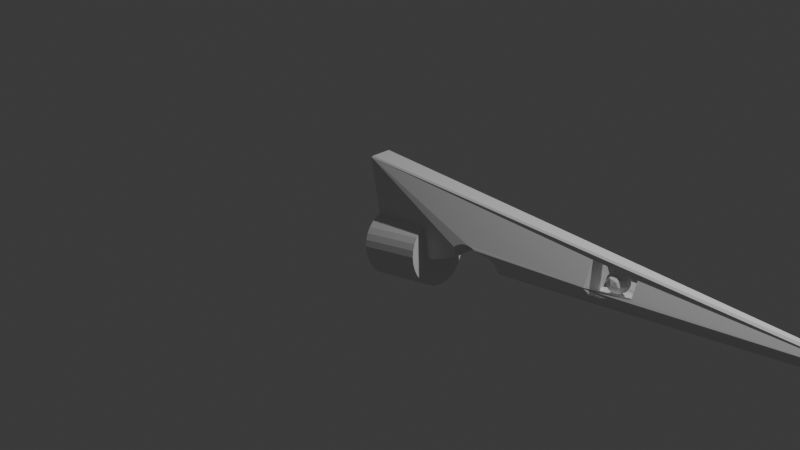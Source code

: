 # Source: LaserGun.blend  (saved by Blender 4.2.66; exported with 4.5.12 LTS)
import bpy
from mathutils import Matrix  # noqa: F401  (used for matrix-valued properties, if any)

bpy.ops.wm.read_factory_settings(use_empty=True)
scene = bpy.context.scene
scene.name = 'Scene'

# ---- collections
col_collection = bpy.data.collections.new('Collection'); scene.collection.children.link(col_collection)

# ---- materials (node trees are filled in below, after node groups)
mat_material = bpy.data.materials.new('Material')
mat_material.alpha_threshold = 0.0
mat_material.roughness = 0.5
mat_material.line_color = (0.0, 0.0, 0.0, 1.0)

# ---- material node trees
mat_material.use_nodes = True; mat_material.node_tree.nodes.clear()
_N = mat_material.node_tree.nodes; _L = mat_material.node_tree.links
n0 = _N.new('ShaderNodeOutputMaterial'); n0.name = 'Material Output'; n0.location = (300, 300)
n1 = _N.new('ShaderNodeBsdfPrincipled'); n1.name = 'Principled BSDF'; n1.location = (10, 300)
n1.inputs[3].default_value = 1.45
_L.new(n1.outputs[0], n0.inputs[0])
n0.is_active_output = True

# ---- world
world_world = bpy.data.worlds.new('World'); scene.world = world_world
world_world.use_nodes = True; world_world.node_tree.nodes.clear()
_N = world_world.node_tree.nodes; _L = world_world.node_tree.links
n0 = _N.new('ShaderNodeOutputWorld'); n0.name = 'World Output'; n0.location = (300, 300)
n1 = _N.new('ShaderNodeBackground'); n1.name = 'Background'; n1.location = (10, 300)
n1.inputs[0].default_value = (0.05088, 0.05088, 0.05088, 1.0)
_L.new(n1.outputs[0], n0.inputs[0])
n0.is_active_output = True
world_world.color = (0.05088, 0.05088, 0.05088)
world_world.sun_shadow_jitter_overblur = 0.0

# ---- cameras
cam_camera = bpy.data.cameras.new('Camera')
cam_camera.clip_end = 100.0
cam_camera.ortho_scale = 7.314

# ---- lights
light_light = bpy.data.lights.new('Light', 'POINT')
light_light.energy = 1000.0
light_light.shadow_soft_size = 0.1

# ---- meshes
me_cube = bpy.data.meshes.new('Cube')
me_cube.from_pydata([(4.768, 0.715, -0.01292), (4.768, 0.6467, -0.01292), (0.8308, 0.62, -0.5481), (0.827, 0.5181, -0.3711), (0.3545, 0.4528, -0.4512), (0.3566, 0.4525, -0.4728), (0.384, 0.4496, -0.354), (0.3678, 0.4513, -0.3843), (0.3579, 0.4524, -0.4171), (0.423, 0.3646, -0.2908), (0.4606, 0.3738, -0.26), (0.5034, 0.3807, -0.2371), (2.493, 0.7534, -0.193), (0.5498, 0.3851, -0.223), (1.996, 0.7467, -0.2889), (2.493, 0.7264, -0.2075), (0.5982, 0.3867, -0.2182), (0.6465, 0.3856, -0.223), (1.996, 0.7074, -0.3008), (2.493, 0.6971, -0.2164), (0.7358, 0.4071, -0.26), (0.6929, 0.3818, -0.2371), (1.996, 0.6666, -0.3048), (2.493, 0.6666, -0.2194), (0.8163, 0.4732, -0.3211), (1.996, 0.6258, -0.3008), (0.3545, 0.8761, -0.4512), (0.3566, 0.8764, -0.4728), (2.493, 0.6362, -0.2164), (0.3579, 0.8766, -0.4171), (1.996, 0.5866, -0.2889), (0.3678, 0.8779, -0.3843), (2.493, 0.6069, -0.2075), (0.384, 0.88, -0.354), (0.423, 0.9633, -0.2908), (0.4606, 0.9504, -0.26), (0.5982, 0.9309, -0.2182), (0.5034, 0.9404, -0.2371), (0.5498, 0.9338, -0.223), (0.8308, 0.7167, -0.5481), (0.827, 0.8134, -0.3711), (0.8163, 0.8518, -0.3211), (0.7358, 0.9126, -0.26), (0.6929, 0.9362, -0.2371), (0.6465, 0.9317, -0.223), (4.768, 0.715, 0.06655), (4.747, 0.6941, 0.08827), (4.747, 0.6674, 0.08827), (4.768, 0.6467, 0.06655), (-0.9788, 0.7651, 0.2376), (-0.9788, 0.5316, 0.2376), (-0.7412, 0.7718, -0.9853), (-0.7269, 0.7884, -0.9947), (-0.7412, 0.5247, -0.9853), (-0.7269, 0.5084, -0.9947), (-1.0, 0.7718, 0.2023), (1.996, 0.5866, 0.09763), (2.493, 0.6069, 0.0811), (-0.9877, 0.7811, 0.222), (1.996, 0.6258, 0.1095), (-1.0, 0.5247, 0.2023), (2.493, 0.6362, 0.08998), (-0.9878, 0.5156, 0.222), (1.996, 0.6666, 0.1136), (2.493, 0.6666, 0.09298), (1.996, 0.7074, 0.1095), (2.493, 0.6971, 0.08998), (1.996, 0.7467, 0.09763), (2.493, 0.7264, 0.0811), (1.996, 0.5627, -0.2761), (1.996, 0.5562, -0.2649), (2.097, 0.5595, -0.2557), (1.996, 0.525, -0.2291), (2.214, 0.5346, -0.2121), (1.996, 0.482, -0.1828), (2.072, 0.4865, -0.1781), (1.996, 0.4722, -0.1718), (1.996, 0.4711, -0.1542), (1.996, 0.4687, -0.1602), (1.996, 0.5811, 0.0947), (2.493, 0.5154, -0.09997), (2.493, 0.5918, 0.07306), (1.996, 0.7813, -0.2704), (2.034, 0.7833, -0.2614), (2.012, 0.7819, -0.267), (1.996, 0.7843, -0.2649), (1.996, 0.811, -0.2291), (2.163, 0.8052, -0.2161), (1.996, 0.8616, -0.1701), (1.996, 0.8608, -0.1542), (1.996, 0.864, -0.162), (1.996, 0.7484, 0.09669), (2.493, 0.8194, -0.09497), (2.493, 0.7451, 0.07109)], [], [(53, 60, 55, 51), (3, 2, 1, 48, 62, 54, 5, 4, 8, 7, 6, 9, 10, 11, 13, 16, 17, 77, 79, 81, 80, 78, 21, 20, 24, 72, 74, 76, 75, 73, 71, 69), (24, 3, 69, 70, 72), (17, 21, 78, 77), (46, 49, 50, 47), (45, 58, 49, 46), (0, 1, 2, 39), (82, 40, 41, 86, 85), (86, 41, 42, 43, 90, 92, 93, 91, 89, 44, 36, 38, 37, 35, 34, 33, 31, 29, 26, 27, 52, 58, 45, 0, 39, 40, 82, 84, 83, 87, 88), (43, 44, 89, 90), (17, 16, 36, 44), (21, 17, 44, 43), (20, 21, 43, 42), (40, 3, 24, 41), (3, 40, 39, 2), (26, 4, 5, 27), (8, 4, 26, 29), (7, 8, 29, 31), (33, 6, 7, 31), (6, 33, 34, 9), (10, 9, 34, 35), (11, 10, 35, 37), (13, 11, 37, 38), (16, 13, 38, 36), (46, 47, 48, 45), (58, 62, 50, 49), (47, 50, 62, 48), (0, 45, 48, 1), (52, 54, 53, 51), (55, 60, 62, 58), (51, 55, 58, 52), (60, 53, 54, 62), (5, 54, 52, 27), (41, 24, 20, 42), (92, 90, 88, 87, 83, 84, 12), (82, 14, 15, 12, 84), (14, 18, 19, 15), (18, 22, 23, 19), (22, 25, 28, 23), (25, 30, 32, 28), (73, 75, 76, 78, 80, 32, 30, 69, 71), (79, 56, 57, 81), (56, 59, 61, 57), (59, 63, 64, 61), (63, 65, 66, 64), (65, 67, 68, 66), (68, 67, 91, 93), (81, 57, 61, 64, 66, 68, 93, 92, 12, 15, 19, 23, 28, 32, 80), (91, 67, 65, 63, 59, 56, 79, 77, 78, 76, 74, 72, 70, 69, 30, 25, 22, 18, 14, 82, 85, 86, 88, 90, 89)])
_uv = me_cube.uv_layers.new(name='UVMap')
_uv.uv.foreach_set('vector', [0.378, 0.0133, 0.6178, 0.0133, 0.6178, 0.2367, 0.378, 0.2367, 0.3801, 0.87, 0.375, 0.8688, 0.375, 0.75, 0.5724, 0.75, 0.6219, 0.9996, 0.375, 0.9989, 0.375, 0.8959, 0.3853, 0.898, 0.4007, 0.9004, 0.4148, 0.9021, 0.4271, 0.903, 0.4377, 0.9032, 0.4462, 0.9026, 0.4518, 0.9014, 0.4542, 0.8993, 0.4533, 0.8966, 0.4488, 0.8932, 0.4725, 0.8502, 0.5766, 0.8671, 0.5653, 0.8451, 0.4817, 0.8337, 0.4701, 0.8498, 0.4407, 0.8891, 0.4294, 0.8847, 0.3984, 0.8749, 0.4415, 0.845, 0.4607, 0.8482, 0.4652, 0.849, 0.4601, 0.8454, 0.4401, 0.8373, 0.4262, 0.839, 0.422, 0.8417, 0.3984, 0.8749, 0.3801, 0.87, 0.422, 0.8417, 0.4267, 0.8424, 0.4415, 0.845, 0.4488, 0.8932, 0.4407, 0.8891, 0.4701, 0.8498, 0.4725, 0.8502, 0.6259, 0.5763, 0.8741, 0.5193, 0.8741, 0.7307, 0.6259, 0.6737, 0.625, 0.5, 0.8744, 0.5049, 0.8741, 0.5193, 0.6259, 0.5763, 0.375, 0.5, 0.375, 0.75, 0.2562, 0.75, 0.2562, 0.5, 0.424, 0.408, 0.3804, 0.3799, 0.399, 0.375, 0.4409, 0.4052, 0.4262, 0.4077, 0.4409, 0.4052, 0.399, 0.375, 0.4302, 0.3651, 0.4415, 0.3606, 0.4683, 0.4006, 0.4833, 0.4161, 0.5643, 0.4051, 0.5774, 0.3828, 0.4716, 0.4, 0.4495, 0.3566, 0.4539, 0.3532, 0.4547, 0.3505, 0.452, 0.3486, 0.4462, 0.3474, 0.4374, 0.3469, 0.4267, 0.3471, 0.4145, 0.348, 0.4005, 0.3496, 0.3853, 0.3521, 0.375, 0.3541, 0.375, 0.2511, 0.6219, 0.2504, 0.5724, 0.5, 0.375, 0.5, 0.375, 0.3812, 0.3804, 0.3799, 0.424, 0.408, 0.4246, 0.4085, 0.426, 0.409, 0.4398, 0.411, 0.465, 0.4011, 0.4415, 0.3606, 0.4495, 0.3566, 0.4716, 0.4, 0.4683, 0.4006, 0.9688, 0.7763, 1.0, 0.7762, 1.0, 0.7194, 0.9688, 0.7193, 0.9375, 0.7767, 0.9688, 0.7763, 0.9688, 0.7193, 0.9375, 0.7189, 0.9062, 0.7774, 0.9375, 0.7767, 0.9375, 0.7189, 0.9062, 0.718, 0.8125, 0.7137, 0.8125, 0.7805, 0.8438, 0.7794, 0.8438, 0.7154, 0.8125, 0.7805, 0.8125, 0.7137, 0.8039, 0.7132, 0.8039, 0.7805, 0.25, 0.716, 0.25, 0.7785, 0.2698, 0.7785, 0.2698, 0.7159, 0.2188, 0.7785, 0.25, 0.7785, 0.25, 0.716, 0.2188, 0.7159, 0.1875, 0.7787, 0.2188, 0.7785, 0.2188, 0.7159, 0.1875, 0.7157, 0.1562, 0.7154, 0.1562, 0.779, 0.1875, 0.7787, 0.1875, 0.7157, 0.1562, 0.779, 0.1562, 0.7154, 0.125, 0.716, 0.125, 0.7785, 0.09375, 0.7776, 0.125, 0.7785, 0.125, 0.716, 0.09375, 0.7174, 0.0625, 0.7768, 0.09375, 0.7776, 0.09375, 0.7174, 0.0625, 0.7184, 0.03125, 0.7764, 0.0625, 0.7768, 0.0625, 0.7184, 0.03125, 0.7191, 0.0, 0.7762, 0.03125, 0.7764, 0.03125, 0.7191, 0.0, 0.7194, 0.6259, 0.5763, 0.6259, 0.6737, 0.5724, 0.75, 0.5724, 0.5, 0.8746, 0.5049, 0.8746, 0.745, 0.8741, 0.7307, 0.8741, 0.5193, 0.6259, 0.6737, 0.8741, 0.7307, 0.8745, 0.7451, 0.625, 0.75, 0.375, 0.5, 0.5724, 0.5, 0.5724, 0.75, 0.375, 0.75, 0.1261, 0.5, 0.1261, 0.75, 0.125, 0.7367, 0.125, 0.5133, 0.6178, 0.2367, 0.6178, 0.0133, 0.6207, 0.005072, 0.6207, 0.2451, 0.378, 0.2367, 0.6178, 0.2367, 0.6219, 0.2504, 0.375, 0.2511, 0.6178, 0.0133, 0.378, 0.0133, 0.3761, 0.0, 0.6207, 0.0, 0.2291, 0.75, 0.1261, 0.75, 0.1261, 0.5, 0.2291, 0.5, 0.8438, 0.7154, 0.8438, 0.7794, 0.9062, 0.7774, 0.9062, 0.718, 0.9673, 1.0, 0.9484, 0.5, 0.942, 0.5, 0.8793, 0.6681, 0.8465, 0.5386, 0.8438, 0.5165, 0.8438, 1.0, 0.8424, 0.5, 0.8125, 0.5, 0.8125, 1.0, 0.8438, 1.0, 0.8438, 0.5165, 0.8125, 0.5, 0.7812, 0.5, 0.7812, 1.0, 0.8125, 1.0, 0.7812, 0.5, 0.75, 0.5, 0.75, 1.0, 0.7812, 1.0, 0.75, 0.5, 0.7188, 0.5, 0.7188, 1.0, 0.75, 1.0, 0.7188, 0.5, 0.6875, 0.5, 0.6875, 1.0, 0.7188, 1.0, 0.6242, 0.7196, 0.5719, 0.5767, 0.5594, 0.5, 0.5502, 0.5, 0.538, 1.0, 0.6875, 1.0, 0.6875, 0.5, 0.6669, 0.5, 0.659, 0.6014, 0.3172, 0.5, 0.3125, 0.5, 0.3125, 1.0, 0.3299, 1.0, 0.3125, 0.5, 0.2812, 0.5, 0.2812, 1.0, 0.3125, 1.0, 0.2812, 0.5, 0.25, 0.5, 0.25, 1.0, 0.2812, 1.0, 0.25, 0.5, 0.2188, 0.5, 0.2188, 1.0, 0.25, 1.0, 0.2188, 0.5, 0.1875, 0.5, 0.1875, 1.0, 0.2188, 1.0, 0.1875, 1.0, 0.1875, 0.5, 0.186, 0.5, 0.1658, 1.0, 0.04062, 0.135, 0.02827, 0.1582, 0.01461, 0.2032, 0.01, 0.25, 0.01461, 0.2968, 0.02827, 0.3418, 0.04364, 0.3706, 0.2988, 0.4848, 0.05045, 0.3833, 0.02827, 0.3418, 0.01461, 0.2968, 0.01, 0.25, 0.01461, 0.2032, 0.02827, 0.1582, 0.1935, 0.01755, 0.9707, 0.3439, 0.9717, 0.3418, 0.9854, 0.2968, 0.99, 0.25, 0.9854, 0.2032, 0.9717, 0.1582, 0.9684, 0.1519, 0.8333, 0.02568, 0.8241, 0.02287, 0.8374, 0.02692, 0.8603, 0.03814, 0.9256, 0.0875, 0.9531, 0.1234, 0.9571, 0.1308, 0.9717, 0.1582, 0.9854, 0.2032, 0.99, 0.25, 0.9854, 0.2968, 0.9717, 0.3418, 0.9505, 0.3815, 0.9482, 0.385, 0.9231, 0.4156, 0.8354, 0.4737, 0.8261, 0.4765, 0.8385, 0.4727])
me_cube.materials.append(mat_material)
me_cube.use_mirror_vertex_groups = False
me_cube.update()
me_cylinder_001 = bpy.data.meshes.new('Cylinder.001')
me_cylinder_001.from_pydata([(-0.6922, 1.005, 0.06627), (-0.8281, 0.9931, 0.7991), (-0.6205, 1.009, 0.07962), (-0.7563, 0.9972, 0.8125), (-0.5493, 0.9985, 0.09265), (-0.6852, 0.9869, 0.8255), (-0.4815, 0.9743, 0.1049), (-0.6173, 0.9628, 0.8377), (-0.4195, 0.9372, 0.1158), (-0.5553, 0.9257, 0.8486), (-0.3658, 0.8885, 0.1249), (-0.5016, 0.877, 0.8578), (-0.3225, 0.8301, 0.1321), (-0.4583, 0.8186, 0.8649), (-0.2911, 0.7643, 0.1368), (-0.4269, 0.7528, 0.8697), (-0.273, 0.6936, 0.1391), (-0.4088, 0.682, 0.8719), (-0.2688, 0.6206, 0.1387), (-0.4046, 0.6091, 0.8716), (-0.2786, 0.5483, 0.1358), (-0.4144, 0.5368, 0.8686), (-0.3022, 0.4793, 0.1303), (-0.438, 0.4678, 0.8631), (-0.3385, 0.4164, 0.1226), (-0.4743, 0.4049, 0.8554), (-0.3862, 0.362, 0.1129), (-0.5221, 0.3504, 0.8457), (-0.4435, 0.318, 0.1016), (-0.5793, 0.3065, 0.8344), (-0.5081, 0.2864, 0.0891), (-0.644, 0.2748, 0.8219), (-0.5777, 0.2681, 0.07593), (-0.7135, 0.2566, 0.8088), (-0.6494, 0.264, 0.06257), (-0.7852, 0.2525, 0.7954), (-0.7205, 0.2743, 0.04954), (-0.8564, 0.2628, 0.7824), (-0.7884, 0.2984, 0.03734), (-0.9242, 0.2869, 0.7702), (-0.8504, 0.3355, 0.02644), (-0.9862, 0.324, 0.7593), (-0.9041, 0.3842, 0.01725), (-1.04, 0.3727, 0.7501), (-0.9474, 0.4426, 0.01013), (-1.083, 0.4311, 0.743), (-0.9788, 0.5084, 0.005355), (-1.115, 0.4969, 0.7382), (-0.9969, 0.5792, 0.003106), (-1.133, 0.5677, 0.7359), (-1.001, 0.6521, 0.00347), (-1.137, 0.6406, 0.7363), (-0.9913, 0.7244, 0.006433), (-1.127, 0.7129, 0.7393), (-0.9677, 0.7934, 0.01188), (-1.104, 0.7819, 0.7447), (-0.9314, 0.8563, 0.0196), (-1.067, 0.8448, 0.7524), (-0.8837, 0.9108, 0.02931), (-1.019, 0.8993, 0.7621), (-0.8264, 0.9547, 0.04062), (-0.9622, 0.9432, 0.7734), (-0.7617, 0.9864, 0.0531), (-0.8976, 0.9749, 0.7859)], [], [(0, 1, 3, 2), (2, 3, 5, 4), (4, 5, 7, 6), (6, 7, 9, 8), (8, 9, 11, 10), (10, 11, 13, 12), (12, 13, 15, 14), (14, 15, 17, 16), (16, 17, 19, 18), (18, 19, 21, 20), (20, 21, 23, 22), (22, 23, 25, 24), (24, 25, 27, 26), (26, 27, 29, 28), (28, 29, 31, 30), (30, 31, 33, 32), (32, 33, 35, 34), (34, 35, 37, 36), (36, 37, 39, 38), (38, 39, 41, 40), (40, 41, 43, 42), (42, 43, 45, 44), (44, 45, 47, 46), (46, 47, 49, 48), (48, 49, 51, 50), (50, 51, 53, 52), (52, 53, 55, 54), (54, 55, 57, 56), (56, 57, 59, 58), (58, 59, 61, 60), (3, 1, 63, 61, 59, 57, 55, 53, 51, 49, 47, 45, 43, 41, 39, 37, 35, 33, 31, 29, 27, 25, 23, 21, 19, 17, 15, 13, 11, 9, 7, 5), (60, 61, 63, 62), (62, 63, 1, 0), (0, 2, 4, 6, 8, 10, 12, 14, 16, 18, 20, 22, 24, 26, 28, 30, 32, 34, 36, 38, 40, 42, 44, 46, 48, 50, 52, 54, 56, 58, 60, 62)])
_uv = me_cylinder_001.uv_layers.new(name='UVMap')
_uv.uv.foreach_set('vector', [1.0, 0.5, 1.0, 1.0, 0.9688, 1.0, 0.9688, 0.5, 0.9688, 0.5, 0.9688, 1.0, 0.9375, 1.0, 0.9375, 0.5, 0.9375, 0.5, 0.9375, 1.0, 0.9062, 1.0, 0.9062, 0.5, 0.9062, 0.5, 0.9062, 1.0, 0.875, 1.0, 0.875, 0.5, 0.875, 0.5, 0.875, 1.0, 0.8438, 1.0, 0.8438, 0.5, 0.8438, 0.5, 0.8438, 1.0, 0.8125, 1.0, 0.8125, 0.5, 0.8125, 0.5, 0.8125, 1.0, 0.7812, 1.0, 0.7812, 0.5, 0.7812, 0.5, 0.7812, 1.0, 0.75, 1.0, 0.75, 0.5, 0.75, 0.5, 0.75, 1.0, 0.7188, 1.0, 0.7188, 0.5, 0.7188, 0.5, 0.7188, 1.0, 0.6875, 1.0, 0.6875, 0.5, 0.6875, 0.5, 0.6875, 1.0, 0.6562, 1.0, 0.6562, 0.5, 0.6562, 0.5, 0.6562, 1.0, 0.625, 1.0, 0.625, 0.5, 0.625, 0.5, 0.625, 1.0, 0.5938, 1.0, 0.5938, 0.5, 0.5938, 0.5, 0.5938, 1.0, 0.5625, 1.0, 0.5625, 0.5, 0.5625, 0.5, 0.5625, 1.0, 0.5312, 1.0, 0.5312, 0.5, 0.5312, 0.5, 0.5312, 1.0, 0.5, 1.0, 0.5, 0.5, 0.5, 0.5, 0.5, 1.0, 0.4688, 1.0, 0.4688, 0.5, 0.4688, 0.5, 0.4688, 1.0, 0.4375, 1.0, 0.4375, 0.5, 0.4375, 0.5, 0.4375, 1.0, 0.4062, 1.0, 0.4062, 0.5, 0.4062, 0.5, 0.4062, 1.0, 0.375, 1.0, 0.375, 0.5, 0.375, 0.5, 0.375, 1.0, 0.3438, 1.0, 0.3438, 0.5, 0.3438, 0.5, 0.3438, 1.0, 0.3125, 1.0, 0.3125, 0.5, 0.3125, 0.5, 0.3125, 1.0, 0.2812, 1.0, 0.2812, 0.5, 0.2812, 0.5, 0.2812, 1.0, 0.25, 1.0, 0.25, 0.5, 0.25, 0.5, 0.25, 1.0, 0.2188, 1.0, 0.2188, 0.5, 0.2188, 0.5, 0.2188, 1.0, 0.1875, 1.0, 0.1875, 0.5, 0.1875, 0.5, 0.1875, 1.0, 0.1562, 1.0, 0.1562, 0.5, 0.1562, 0.5, 0.1562, 1.0, 0.125, 1.0, 0.125, 0.5, 0.125, 0.5, 0.125, 1.0, 0.09375, 1.0, 0.09375, 0.5, 0.09375, 0.5, 0.09375, 1.0, 0.0625, 1.0, 0.0625, 0.5, 0.2968, 0.4854, 0.25, 0.49, 0.2032, 0.4854, 0.1582, 0.4717, 0.1167, 0.4496, 0.08029, 0.4197, 0.05045, 0.3833, 0.02827, 0.3418, 0.01461, 0.2968, 0.01, 0.25, 0.01461, 0.2032, 0.02827, 0.1582, 0.05045, 0.1167, 0.08029, 0.08029, 0.1167, 0.05045, 0.1582, 0.02827, 0.2032, 0.01461, 0.25, 0.01, 0.2968, 0.01461, 0.3418, 0.02827, 0.3833, 0.05045, 0.4197, 0.08029, 0.4496, 0.1167, 0.4717, 0.1582, 0.4854, 0.2032, 0.49, 0.25, 0.4854, 0.2968, 0.4717, 0.3418, 0.4496, 0.3833, 0.4197, 0.4197, 0.3833, 0.4496, 0.3418, 0.4717, 0.0625, 0.5, 0.0625, 1.0, 0.03125, 1.0, 0.03125, 0.5, 0.03125, 0.5, 0.03125, 1.0, 0.0, 1.0, 0.0, 0.5, 0.75, 0.49, 0.7968, 0.4854, 0.8418, 0.4717, 0.8833, 0.4496, 0.9197, 0.4197, 0.9496, 0.3833, 0.9717, 0.3418, 0.9854, 0.2968, 0.99, 0.25, 0.9854, 0.2032, 0.9717, 0.1582, 0.9496, 0.1167, 0.9197, 0.08029, 0.8833, 0.05045, 0.8418, 0.02827, 0.7968, 0.01461, 0.75, 0.01, 0.7032, 0.01461, 0.6582, 0.02827, 0.6167, 0.05045, 0.5803, 0.08029, 0.5504, 0.1167, 0.5283, 0.1582, 0.5146, 0.2032, 0.51, 0.25, 0.5146, 0.2968, 0.5283, 0.3418, 0.5504, 0.3833, 0.5803, 0.4197, 0.6167, 0.4496, 0.6582, 0.4717, 0.7032, 0.4854])
me_cylinder_001.update()
me_icosphere = bpy.data.meshes.new('Icosphere')
me_icosphere.from_pydata([(0.826, 0.687, -1.328), (1.55, 0.1612, -0.7749), (0.5496, -0.1637, -0.7749), (-0.06844, 0.687, -0.7749), (0.5496, 1.538, -0.7749), (1.55, 1.213, -0.7749), (1.102, -0.1637, 0.1196), (0.1024, 0.1612, 0.1196), (0.1024, 1.213, 0.1196), (1.102, 1.538, 0.1196), (1.72, 0.687, 0.1196), (0.826, 0.687, 0.6724), (0.6635, 0.187, -1.178), (1.251, 0.3779, -1.178), (1.089, -0.1221, -0.8534), (1.677, 0.687, -0.8534), (1.251, 0.996, -1.178), (0.3003, 0.687, -1.178), (0.1378, 0.187, -0.8534), (0.6635, 1.187, -1.178), (0.1378, 1.187, -0.8534), (1.089, 1.496, -0.8534), (1.777, 0.3779, -0.3276), (1.777, 0.996, -0.3276), (0.826, -0.313, -0.3276), (1.414, -0.1221, -0.3276), (-0.1251, 0.3779, -0.3276), (0.2382, -0.1221, -0.3276), (0.2382, 1.496, -0.3276), (-0.1251, 0.996, -0.3276), (1.414, 1.496, -0.3276), (0.826, 1.687, -0.3276), (1.514, 0.187, 0.1981), (0.5631, -0.1221, 0.1981), (-0.02466, 0.687, 0.1981), (0.5631, 1.496, 0.1981), (1.514, 1.187, 0.1981), (0.9884, 0.187, 0.523), (1.352, 0.687, 0.523), (0.4007, 0.3779, 0.523), (0.4007, 0.996, 0.523), (0.9884, 1.187, 0.523)], [], [(0, 13, 12), (1, 13, 15), (0, 12, 17), (0, 17, 19), (0, 19, 16), (1, 15, 22), (2, 14, 24), (3, 18, 26), (4, 20, 28), (5, 21, 30), (1, 22, 25), (2, 24, 27), (3, 26, 29), (4, 28, 31), (5, 30, 23), (6, 32, 37), (7, 33, 39), (8, 34, 40), (9, 35, 41), (10, 36, 38), (38, 41, 11), (38, 36, 41), (36, 9, 41), (41, 40, 11), (41, 35, 40), (35, 8, 40), (40, 39, 11), (40, 34, 39), (34, 7, 39), (39, 37, 11), (39, 33, 37), (33, 6, 37), (37, 38, 11), (37, 32, 38), (32, 10, 38), (23, 36, 10), (23, 30, 36), (30, 9, 36), (31, 35, 9), (31, 28, 35), (28, 8, 35), (29, 34, 8), (29, 26, 34), (26, 7, 34), (27, 33, 7), (27, 24, 33), (24, 6, 33), (25, 32, 6), (25, 22, 32), (22, 10, 32), (30, 31, 9), (30, 21, 31), (21, 4, 31), (28, 29, 8), (28, 20, 29), (20, 3, 29), (26, 27, 7), (26, 18, 27), (18, 2, 27), (24, 25, 6), (24, 14, 25), (14, 1, 25), (22, 23, 10), (22, 15, 23), (15, 5, 23), (16, 21, 5), (16, 19, 21), (19, 4, 21), (19, 20, 4), (19, 17, 20), (17, 3, 20), (17, 18, 3), (17, 12, 18), (12, 2, 18), (15, 16, 5), (15, 13, 16), (13, 0, 16), (12, 14, 2), (12, 13, 14), (13, 1, 14)])
_uv = me_icosphere.uv_layers.new(name='UVMap')
_uv.uv.foreach_set('vector', [0.1818, 0.0, 0.2273, 0.07873, 0.1364, 0.07873, 0.2727, 0.1575, 0.3182, 0.07873, 0.3636, 0.1575, 0.9091, 0.0, 0.9545, 0.07873, 0.8636, 0.07873, 0.7273, 0.0, 0.7727, 0.07873, 0.6818, 0.07873, 0.5455, 0.0, 0.5909, 0.07873, 0.5, 0.07873, 0.2727, 0.1575, 0.3636, 0.1575, 0.3182, 0.2362, 0.09091, 0.1575, 0.1818, 0.1575, 0.1364, 0.2362, 0.8182, 0.1575, 0.9091, 0.1575, 0.8636, 0.2362, 0.6364, 0.1575, 0.7273, 0.1575, 0.6818, 0.2362, 0.4545, 0.1575, 0.5455, 0.1575, 0.5, 0.2362, 0.2727, 0.1575, 0.3182, 0.2362, 0.2273, 0.2362, 0.09091, 0.1575, 0.1364, 0.2362, 0.04546, 0.2362, 0.8182, 0.1575, 0.8636, 0.2362, 0.7727, 0.2362, 0.6364, 0.1575, 0.6818, 0.2362, 0.5909, 0.2362, 0.4545, 0.1575, 0.5, 0.2362, 0.4091, 0.2362, 0.1818, 0.3149, 0.2727, 0.3149, 0.2273, 0.3937, 0.0, 0.3149, 0.09091, 0.3149, 0.04546, 0.3937, 0.7273, 0.3149, 0.8182, 0.3149, 0.7727, 0.3937, 0.5455, 0.3149, 0.6364, 0.3149, 0.5909, 0.3937, 0.3636, 0.3149, 0.4545, 0.3149, 0.4091, 0.3937, 0.4091, 0.3937, 0.5, 0.3937, 0.4545, 0.4724, 0.4091, 0.3937, 0.4545, 0.3149, 0.5, 0.3937, 0.4545, 0.3149, 0.5455, 0.3149, 0.5, 0.3937, 0.5909, 0.3937, 0.6818, 0.3937, 0.6364, 0.4724, 0.5909, 0.3937, 0.6364, 0.3149, 0.6818, 0.3937, 0.6364, 0.3149, 0.7273, 0.3149, 0.6818, 0.3937, 0.7727, 0.3937, 0.8636, 0.3937, 0.8182, 0.4724, 0.7727, 0.3937, 0.8182, 0.3149, 0.8636, 0.3937, 0.8182, 0.3149, 0.9091, 0.3149, 0.8636, 0.3937, 0.04546, 0.3937, 0.1364, 0.3937, 0.09091, 0.4724, 0.04546, 0.3937, 0.09091, 0.3149, 0.1364, 0.3937, 0.09091, 0.3149, 0.1818, 0.3149, 0.1364, 0.3937, 0.2273, 0.3937, 0.3182, 0.3937, 0.2727, 0.4724, 0.2273, 0.3937, 0.2727, 0.3149, 0.3182, 0.3937, 0.2727, 0.3149, 0.3636, 0.3149, 0.3182, 0.3937, 0.4091, 0.2362, 0.4545, 0.3149, 0.3636, 0.3149, 0.4091, 0.2362, 0.5, 0.2362, 0.4545, 0.3149, 0.5, 0.2362, 0.5455, 0.3149, 0.4545, 0.3149, 0.5909, 0.2362, 0.6364, 0.3149, 0.5455, 0.3149, 0.5909, 0.2362, 0.6818, 0.2362, 0.6364, 0.3149, 0.6818, 0.2362, 0.7273, 0.3149, 0.6364, 0.3149, 0.7727, 0.2362, 0.8182, 0.3149, 0.7273, 0.3149, 0.7727, 0.2362, 0.8636, 0.2362, 0.8182, 0.3149, 0.8636, 0.2362, 0.9091, 0.3149, 0.8182, 0.3149, 0.04546, 0.2362, 0.09091, 0.3149, 0.0, 0.3149, 0.04546, 0.2362, 0.1364, 0.2362, 0.09091, 0.3149, 0.1364, 0.2362, 0.1818, 0.3149, 0.09091, 0.3149, 0.2273, 0.2362, 0.2727, 0.3149, 0.1818, 0.3149, 0.2273, 0.2362, 0.3182, 0.2362, 0.2727, 0.3149, 0.3182, 0.2362, 0.3636, 0.3149, 0.2727, 0.3149, 0.5, 0.2362, 0.5909, 0.2362, 0.5455, 0.3149, 0.5, 0.2362, 0.5455, 0.1575, 0.5909, 0.2362, 0.5455, 0.1575, 0.6364, 0.1575, 0.5909, 0.2362, 0.6818, 0.2362, 0.7727, 0.2362, 0.7273, 0.3149, 0.6818, 0.2362, 0.7273, 0.1575, 0.7727, 0.2362, 0.7273, 0.1575, 0.8182, 0.1575, 0.7727, 0.2362, 0.8636, 0.2362, 0.9545, 0.2362, 0.9091, 0.3149, 0.8636, 0.2362, 0.9091, 0.1575, 0.9545, 0.2362, 0.9091, 0.1575, 1.0, 0.1575, 0.9545, 0.2362, 0.1364, 0.2362, 0.2273, 0.2362, 0.1818, 0.3149, 0.1364, 0.2362, 0.1818, 0.1575, 0.2273, 0.2362, 0.1818, 0.1575, 0.2727, 0.1575, 0.2273, 0.2362, 0.3182, 0.2362, 0.4091, 0.2362, 0.3636, 0.3149, 0.3182, 0.2362, 0.3636, 0.1575, 0.4091, 0.2362, 0.3636, 0.1575, 0.4545, 0.1575, 0.4091, 0.2362, 0.5, 0.07873, 0.5455, 0.1575, 0.4545, 0.1575, 0.5, 0.07873, 0.5909, 0.07873, 0.5455, 0.1575, 0.5909, 0.07873, 0.6364, 0.1575, 0.5455, 0.1575, 0.6818, 0.07873, 0.7273, 0.1575, 0.6364, 0.1575, 0.6818, 0.07873, 0.7727, 0.07873, 0.7273, 0.1575, 0.7727, 0.07873, 0.8182, 0.1575, 0.7273, 0.1575, 0.8636, 0.07873, 0.9091, 0.1575, 0.8182, 0.1575, 0.8636, 0.07873, 0.9545, 0.07873, 0.9091, 0.1575, 0.9545, 0.07873, 1.0, 0.1575, 0.9091, 0.1575, 0.3636, 0.1575, 0.4091, 0.07873, 0.4545, 0.1575, 0.3636, 0.1575, 0.3182, 0.07873, 0.4091, 0.07873, 0.3182, 0.07873, 0.3636, 0.0, 0.4091, 0.07873, 0.1364, 0.07873, 0.1818, 0.1575, 0.09091, 0.1575, 0.1364, 0.07873, 0.2273, 0.07873, 0.1818, 0.1575, 0.2273, 0.07873, 0.2727, 0.1575, 0.1818, 0.1575])
me_icosphere.update()

# ---- objects
ob_cube = bpy.data.objects.new('Cube', me_cube)
ob_light = bpy.data.objects.new('Light', light_light)
ob_camera = bpy.data.objects.new('Camera', cam_camera)
ob_cylinder = bpy.data.objects.new('Cylinder', me_cylinder_001)
ob_icosphere = bpy.data.objects.new('Icosphere', me_icosphere)

# ---- transforms, parenting, visibility, modifiers, constraints
ob_cube.location = (0.0, 0.0, 0.0)
ob_cube.lock_rotations_4d = False
ob_cube.empty_display_type = 'ARROWS'
ob_cube.lineart.crease_threshold = 0.0
ob_light.location = (4.076, 1.005, 5.904)
ob_light.rotation_euler = (0.6503, 0.05522, 1.866)
ob_light.lock_rotations_4d = False
ob_light.empty_display_type = 'ARROWS'
ob_light.color = (0.0, 0.0, 0.0, 0.0)
ob_light.lineart.crease_threshold = 0.0
ob_camera.location = (7.359, -6.926, 4.958)
ob_camera.rotation_euler = (1.109, 0.0, 0.8149)
ob_camera.lock_rotations_4d = False
ob_camera.empty_display_type = 'ARROWS'
ob_camera.color = (0.0, 0.0, 0.0, 0.0)
ob_camera.display_type = 'WIRE'
ob_camera.lineart.crease_threshold = 0.0
ob_cylinder.location = (0.0, 0.0, 0.0)
ob_cylinder.rotation_euler = (-0.0, -1.571, 0.0)
ob_icosphere.location = (2.146, 0.5788, -0.03136)
ob_icosphere.scale = (0.119, 0.119, 0.119)

# ---- collection membership
col_collection.objects.link(ob_cube)
col_collection.objects.link(ob_light)
col_collection.objects.link(ob_camera)
col_collection.objects.link(ob_cylinder)
col_collection.objects.link(ob_icosphere)

# ---- scene / render settings (as saved in the file)
scene.camera = ob_camera
scene.frame_start = 1; scene.frame_end = 250; scene.frame_set(1)
scene.render.engine = 'BLENDER_EEVEE_NEXT'
bpy.context.view_layer.update()
